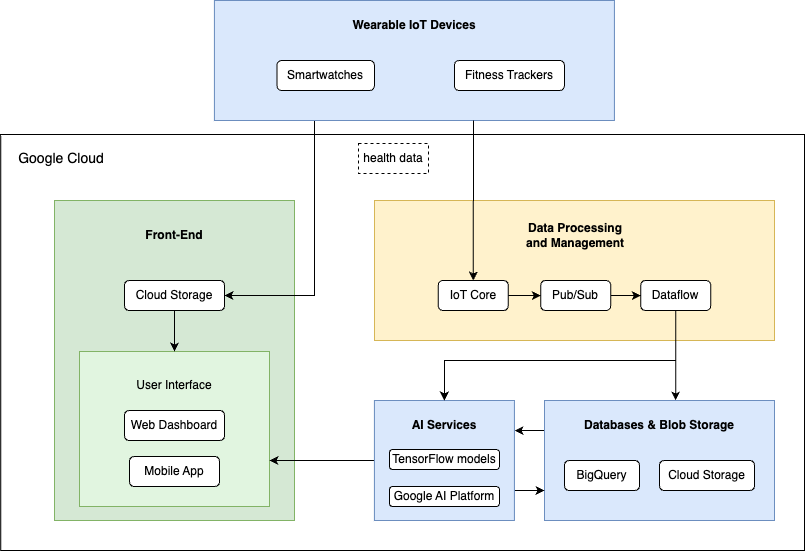

The diagram above was exported from draw.io. Its source (the exported page's mxGraphModel, read from the mxfile embedded in the PNG):
<mxGraphModel dx="1267" dy="815" grid="1" gridSize="10" guides="1" tooltips="1" connect="1" arrows="1" fold="1" page="1" pageScale="1" pageWidth="827" pageHeight="1169" math="0" shadow="0">
  <root>
    <mxCell id="0" />
    <mxCell id="1" parent="0" />
    <mxCell id="e8vxdvPPbvrZGCnlU7ue-62" value="" style="rounded=0;whiteSpace=wrap;html=1;" vertex="1" parent="1">
      <mxGeometry x="26.25" y="334" width="803.75" height="416" as="geometry" />
    </mxCell>
    <mxCell id="e8vxdvPPbvrZGCnlU7ue-2" value="" style="rounded=0;whiteSpace=wrap;html=1;fillColor=#d5e8d4;strokeColor=#82b366;" vertex="1" parent="1">
      <mxGeometry x="80" y="400" width="240" height="320" as="geometry" />
    </mxCell>
    <mxCell id="e8vxdvPPbvrZGCnlU7ue-33" value="" style="rounded=0;whiteSpace=wrap;html=1;fillColor=#E1F5E0;strokeColor=#82b366;" vertex="1" parent="1">
      <mxGeometry x="105" y="551" width="190" height="155" as="geometry" />
    </mxCell>
    <mxCell id="e8vxdvPPbvrZGCnlU7ue-36" style="edgeStyle=orthogonalEdgeStyle;rounded=0;orthogonalLoop=1;jettySize=auto;html=1;exitX=0.25;exitY=1;exitDx=0;exitDy=0;entryX=1;entryY=0.5;entryDx=0;entryDy=0;" edge="1" parent="1" source="e8vxdvPPbvrZGCnlU7ue-1" target="e8vxdvPPbvrZGCnlU7ue-34">
      <mxGeometry relative="1" as="geometry" />
    </mxCell>
    <mxCell id="e8vxdvPPbvrZGCnlU7ue-1" value="" style="rounded=0;whiteSpace=wrap;html=1;fillColor=#dae8fc;strokeColor=#6c8ebf;" vertex="1" parent="1">
      <mxGeometry x="239.91" y="200" width="400" height="120" as="geometry" />
    </mxCell>
    <mxCell id="e8vxdvPPbvrZGCnlU7ue-3" value="" style="rounded=0;whiteSpace=wrap;html=1;fillColor=#fff2cc;strokeColor=#d6b656;" vertex="1" parent="1">
      <mxGeometry x="400" y="400" width="400" height="140" as="geometry" />
    </mxCell>
    <mxCell id="e8vxdvPPbvrZGCnlU7ue-54" style="edgeStyle=orthogonalEdgeStyle;rounded=0;orthogonalLoop=1;jettySize=auto;html=1;exitX=0;exitY=0.25;exitDx=0;exitDy=0;" edge="1" parent="1" source="e8vxdvPPbvrZGCnlU7ue-4">
      <mxGeometry relative="1" as="geometry">
        <mxPoint x="540" y="629.8888888888889" as="targetPoint" />
      </mxGeometry>
    </mxCell>
    <mxCell id="e8vxdvPPbvrZGCnlU7ue-4" value="" style="rounded=0;whiteSpace=wrap;html=1;fillColor=#dae8fc;strokeColor=#6c8ebf;" vertex="1" parent="1">
      <mxGeometry x="570" y="600" width="230" height="120" as="geometry" />
    </mxCell>
    <mxCell id="e8vxdvPPbvrZGCnlU7ue-5" value="Wearable IoT Devices" style="text;html=1;strokeColor=none;fillColor=none;align=center;verticalAlign=middle;whiteSpace=wrap;rounded=0;fontStyle=1" vertex="1" parent="1">
      <mxGeometry x="344.91" y="210" width="190" height="30" as="geometry" />
    </mxCell>
    <mxCell id="e8vxdvPPbvrZGCnlU7ue-6" value="Front-End" style="text;html=1;strokeColor=none;fillColor=none;align=center;verticalAlign=middle;whiteSpace=wrap;rounded=0;fontStyle=1" vertex="1" parent="1">
      <mxGeometry x="135" y="420" width="130" height="30" as="geometry" />
    </mxCell>
    <mxCell id="e8vxdvPPbvrZGCnlU7ue-7" value="Data Processing and Management" style="text;html=1;strokeColor=none;fillColor=none;align=center;verticalAlign=middle;whiteSpace=wrap;rounded=0;fontStyle=1" vertex="1" parent="1">
      <mxGeometry x="546.25" y="420" width="110" height="30" as="geometry" />
    </mxCell>
    <mxCell id="e8vxdvPPbvrZGCnlU7ue-8" value="Databases &amp;amp; Blob Storage" style="text;html=1;strokeColor=none;fillColor=none;align=center;verticalAlign=middle;whiteSpace=wrap;rounded=0;fontStyle=1" vertex="1" parent="1">
      <mxGeometry x="590" y="610" width="190" height="30" as="geometry" />
    </mxCell>
    <mxCell id="e8vxdvPPbvrZGCnlU7ue-55" style="edgeStyle=orthogonalEdgeStyle;rounded=0;orthogonalLoop=1;jettySize=auto;html=1;exitX=1;exitY=0.75;exitDx=0;exitDy=0;entryX=0;entryY=0.75;entryDx=0;entryDy=0;" edge="1" parent="1" source="e8vxdvPPbvrZGCnlU7ue-9" target="e8vxdvPPbvrZGCnlU7ue-4">
      <mxGeometry relative="1" as="geometry" />
    </mxCell>
    <mxCell id="e8vxdvPPbvrZGCnlU7ue-60" style="edgeStyle=orthogonalEdgeStyle;rounded=0;orthogonalLoop=1;jettySize=auto;html=1;exitX=0;exitY=0.5;exitDx=0;exitDy=0;" edge="1" parent="1" source="e8vxdvPPbvrZGCnlU7ue-9">
      <mxGeometry relative="1" as="geometry">
        <mxPoint x="295" y="660" as="targetPoint" />
        <mxPoint x="355" y="660" as="sourcePoint" />
      </mxGeometry>
    </mxCell>
    <mxCell id="e8vxdvPPbvrZGCnlU7ue-9" value="" style="rounded=0;whiteSpace=wrap;html=1;fillColor=#dae8fc;strokeColor=#6c8ebf;" vertex="1" parent="1">
      <mxGeometry x="399.91" y="600" width="140" height="120" as="geometry" />
    </mxCell>
    <mxCell id="e8vxdvPPbvrZGCnlU7ue-10" value="AI Services" style="text;html=1;strokeColor=none;fillColor=none;align=center;verticalAlign=middle;whiteSpace=wrap;rounded=0;fontStyle=1" vertex="1" parent="1">
      <mxGeometry x="429.91" y="610" width="80" height="30" as="geometry" />
    </mxCell>
    <mxCell id="e8vxdvPPbvrZGCnlU7ue-11" value="Smartwatches" style="rounded=1;whiteSpace=wrap;html=1;" vertex="1" parent="1">
      <mxGeometry x="302.41" y="260" width="97.5" height="30" as="geometry" />
    </mxCell>
    <mxCell id="e8vxdvPPbvrZGCnlU7ue-12" value="Web Dashboard" style="rounded=1;whiteSpace=wrap;html=1;" vertex="1" parent="1">
      <mxGeometry x="150" y="610" width="100" height="30" as="geometry" />
    </mxCell>
    <mxCell id="e8vxdvPPbvrZGCnlU7ue-14" value="Mobile App" style="rounded=1;whiteSpace=wrap;html=1;" vertex="1" parent="1">
      <mxGeometry x="155" y="656" width="90" height="30" as="geometry" />
    </mxCell>
    <mxCell id="e8vxdvPPbvrZGCnlU7ue-15" value="Fitness Trackers" style="rounded=1;whiteSpace=wrap;html=1;" vertex="1" parent="1">
      <mxGeometry x="479.91" y="260" width="110" height="30" as="geometry" />
    </mxCell>
    <mxCell id="e8vxdvPPbvrZGCnlU7ue-17" value="Google Cloud" style="text;html=1;strokeColor=none;fillColor=none;align=center;verticalAlign=middle;whiteSpace=wrap;rounded=0;fontSize=14;" vertex="1" parent="1">
      <mxGeometry x="37.5" y="343" width="97.5" height="30" as="geometry" />
    </mxCell>
    <mxCell id="e8vxdvPPbvrZGCnlU7ue-18" value="BigQuery" style="rounded=1;whiteSpace=wrap;html=1;" vertex="1" parent="1">
      <mxGeometry x="590" y="660" width="75" height="30" as="geometry" />
    </mxCell>
    <mxCell id="e8vxdvPPbvrZGCnlU7ue-19" value="Cloud Storage" style="rounded=1;whiteSpace=wrap;html=1;" vertex="1" parent="1">
      <mxGeometry x="685" y="660" width="95" height="30" as="geometry" />
    </mxCell>
    <mxCell id="e8vxdvPPbvrZGCnlU7ue-40" style="edgeStyle=orthogonalEdgeStyle;rounded=0;orthogonalLoop=1;jettySize=auto;html=1;exitX=1;exitY=0.5;exitDx=0;exitDy=0;entryX=0;entryY=0.5;entryDx=0;entryDy=0;" edge="1" parent="1" source="e8vxdvPPbvrZGCnlU7ue-20" target="e8vxdvPPbvrZGCnlU7ue-25">
      <mxGeometry relative="1" as="geometry" />
    </mxCell>
    <mxCell id="e8vxdvPPbvrZGCnlU7ue-20" value="IoT Core" style="rounded=1;whiteSpace=wrap;html=1;" vertex="1" parent="1">
      <mxGeometry x="463.75" y="480" width="70" height="30" as="geometry" />
    </mxCell>
    <mxCell id="e8vxdvPPbvrZGCnlU7ue-21" value="TensorFlow models" style="rounded=1;whiteSpace=wrap;html=1;" vertex="1" parent="1">
      <mxGeometry x="414.91" y="649" width="110" height="20" as="geometry" />
    </mxCell>
    <mxCell id="e8vxdvPPbvrZGCnlU7ue-22" value="Google AI Platform" style="rounded=1;whiteSpace=wrap;html=1;" vertex="1" parent="1">
      <mxGeometry x="414.91" y="686" width="110" height="20" as="geometry" />
    </mxCell>
    <mxCell id="e8vxdvPPbvrZGCnlU7ue-53" style="edgeStyle=orthogonalEdgeStyle;rounded=0;orthogonalLoop=1;jettySize=auto;html=1;exitX=0.5;exitY=1;exitDx=0;exitDy=0;entryX=0.5;entryY=0;entryDx=0;entryDy=0;" edge="1" parent="1" source="e8vxdvPPbvrZGCnlU7ue-24" target="e8vxdvPPbvrZGCnlU7ue-9">
      <mxGeometry relative="1" as="geometry">
        <Array as="points">
          <mxPoint x="701" y="560" />
          <mxPoint x="470" y="560" />
        </Array>
      </mxGeometry>
    </mxCell>
    <mxCell id="e8vxdvPPbvrZGCnlU7ue-61" style="edgeStyle=orthogonalEdgeStyle;rounded=0;orthogonalLoop=1;jettySize=auto;html=1;exitX=0.5;exitY=1;exitDx=0;exitDy=0;entryX=0.57;entryY=0;entryDx=0;entryDy=0;entryPerimeter=0;" edge="1" parent="1" source="e8vxdvPPbvrZGCnlU7ue-24" target="e8vxdvPPbvrZGCnlU7ue-4">
      <mxGeometry relative="1" as="geometry">
        <mxPoint x="701.2" y="590" as="targetPoint" />
      </mxGeometry>
    </mxCell>
    <mxCell id="e8vxdvPPbvrZGCnlU7ue-24" value="Dataflow" style="rounded=1;whiteSpace=wrap;html=1;" vertex="1" parent="1">
      <mxGeometry x="666.25" y="480" width="70" height="30" as="geometry" />
    </mxCell>
    <mxCell id="e8vxdvPPbvrZGCnlU7ue-41" style="edgeStyle=orthogonalEdgeStyle;rounded=0;orthogonalLoop=1;jettySize=auto;html=1;exitX=1;exitY=0.5;exitDx=0;exitDy=0;entryX=0;entryY=0.5;entryDx=0;entryDy=0;" edge="1" parent="1" source="e8vxdvPPbvrZGCnlU7ue-25" target="e8vxdvPPbvrZGCnlU7ue-24">
      <mxGeometry relative="1" as="geometry" />
    </mxCell>
    <mxCell id="e8vxdvPPbvrZGCnlU7ue-25" value="Pub/Sub" style="rounded=1;whiteSpace=wrap;html=1;" vertex="1" parent="1">
      <mxGeometry x="566.25" y="480" width="70" height="30" as="geometry" />
    </mxCell>
    <mxCell id="e8vxdvPPbvrZGCnlU7ue-31" value="health data" style="text;html=1;strokeColor=default;fillColor=none;align=center;verticalAlign=middle;whiteSpace=wrap;rounded=0;dashed=1;" vertex="1" parent="1">
      <mxGeometry x="384" y="343" width="70" height="30" as="geometry" />
    </mxCell>
    <mxCell id="e8vxdvPPbvrZGCnlU7ue-32" value="&lt;span style=&quot;font-weight: normal;&quot;&gt;User Interface&lt;/span&gt;" style="text;html=1;strokeColor=none;fillColor=none;align=center;verticalAlign=middle;whiteSpace=wrap;rounded=0;fontStyle=1" vertex="1" parent="1">
      <mxGeometry x="150" y="570" width="100" height="30" as="geometry" />
    </mxCell>
    <mxCell id="e8vxdvPPbvrZGCnlU7ue-35" style="edgeStyle=orthogonalEdgeStyle;rounded=0;orthogonalLoop=1;jettySize=auto;html=1;exitX=0.5;exitY=1;exitDx=0;exitDy=0;entryX=0.5;entryY=0;entryDx=0;entryDy=0;" edge="1" parent="1" source="e8vxdvPPbvrZGCnlU7ue-34" target="e8vxdvPPbvrZGCnlU7ue-33">
      <mxGeometry relative="1" as="geometry" />
    </mxCell>
    <mxCell id="e8vxdvPPbvrZGCnlU7ue-34" value="Cloud Storage" style="rounded=1;whiteSpace=wrap;html=1;" vertex="1" parent="1">
      <mxGeometry x="150" y="480" width="100" height="30" as="geometry" />
    </mxCell>
    <mxCell id="e8vxdvPPbvrZGCnlU7ue-38" style="edgeStyle=orthogonalEdgeStyle;rounded=0;orthogonalLoop=1;jettySize=auto;html=1;entryX=0.5;entryY=0;entryDx=0;entryDy=0;" edge="1" parent="1" target="e8vxdvPPbvrZGCnlU7ue-20">
      <mxGeometry relative="1" as="geometry">
        <mxPoint x="499" y="320" as="sourcePoint" />
        <Array as="points">
          <mxPoint x="499" y="320" />
          <mxPoint x="499" y="380" />
        </Array>
      </mxGeometry>
    </mxCell>
  </root>
</mxGraphModel>